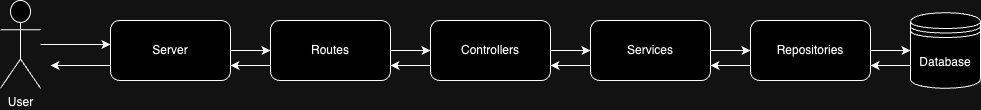

The diagram above was exported from draw.io. Its source (the exported page's mxGraphModel, read from the mxfile embedded in the PNG):
<mxGraphModel dx="1434" dy="688" grid="1" gridSize="10" guides="1" tooltips="1" connect="1" arrows="1" fold="1" page="1" pageScale="1" pageWidth="827" pageHeight="1169" math="0" shadow="0">
  <root>
    <mxCell id="0" />
    <mxCell id="1" parent="0" />
    <mxCell id="2" style="edgeStyle=orthogonalEdgeStyle;rounded=0;orthogonalLoop=1;jettySize=auto;html=1;exitX=0;exitY=0.75;exitDx=0;exitDy=0;entryX=1;entryY=0.75;entryDx=0;entryDy=0;" edge="1" source="3" target="14" parent="1">
      <mxGeometry relative="1" as="geometry" />
    </mxCell>
    <mxCell id="3" value="Routes" style="rounded=1;whiteSpace=wrap;html=1;" vertex="1" parent="1">
      <mxGeometry x="330" y="330" width="120" height="60" as="geometry" />
    </mxCell>
    <mxCell id="4" value="" style="edgeStyle=orthogonalEdgeStyle;rounded=0;orthogonalLoop=1;jettySize=auto;html=1;" edge="1" source="20" target="8" parent="1">
      <mxGeometry relative="1" as="geometry" />
    </mxCell>
    <mxCell id="5" style="edgeStyle=orthogonalEdgeStyle;rounded=0;orthogonalLoop=1;jettySize=auto;html=1;exitX=0;exitY=0.75;exitDx=0;exitDy=0;entryX=1;entryY=0.75;entryDx=0;entryDy=0;" edge="1" source="20" target="3" parent="1">
      <mxGeometry relative="1" as="geometry" />
    </mxCell>
    <mxCell id="6" value="" style="edgeStyle=orthogonalEdgeStyle;rounded=0;orthogonalLoop=1;jettySize=auto;html=1;" edge="1" source="8" target="11" parent="1">
      <mxGeometry relative="1" as="geometry" />
    </mxCell>
    <mxCell id="7" style="edgeStyle=orthogonalEdgeStyle;rounded=0;orthogonalLoop=1;jettySize=auto;html=1;exitX=0;exitY=0.75;exitDx=0;exitDy=0;entryX=1;entryY=0.75;entryDx=0;entryDy=0;" edge="1" source="8" target="20" parent="1">
      <mxGeometry relative="1" as="geometry" />
    </mxCell>
    <mxCell id="8" value="Services" style="whiteSpace=wrap;html=1;rounded=1;" vertex="1" parent="1">
      <mxGeometry x="650" y="330" width="120" height="60" as="geometry" />
    </mxCell>
    <mxCell id="9" style="edgeStyle=orthogonalEdgeStyle;rounded=0;orthogonalLoop=1;jettySize=auto;html=1;exitX=0;exitY=0.75;exitDx=0;exitDy=0;entryX=1;entryY=0.75;entryDx=0;entryDy=0;" edge="1" source="11" target="8" parent="1">
      <mxGeometry relative="1" as="geometry" />
    </mxCell>
    <mxCell id="10" style="edgeStyle=orthogonalEdgeStyle;rounded=0;orthogonalLoop=1;jettySize=auto;html=1;entryX=0;entryY=0.5;entryDx=0;entryDy=0;" edge="1" source="11" target="16" parent="1">
      <mxGeometry relative="1" as="geometry" />
    </mxCell>
    <mxCell id="11" value="Repositories" style="whiteSpace=wrap;html=1;rounded=1;" vertex="1" parent="1">
      <mxGeometry x="810" y="330" width="120" height="60" as="geometry" />
    </mxCell>
    <mxCell id="12" style="edgeStyle=orthogonalEdgeStyle;rounded=0;orthogonalLoop=1;jettySize=auto;html=1;exitX=1;exitY=0.5;exitDx=0;exitDy=0;entryX=0;entryY=0.5;entryDx=0;entryDy=0;" edge="1" source="14" target="3" parent="1">
      <mxGeometry relative="1" as="geometry" />
    </mxCell>
    <mxCell id="13" style="edgeStyle=orthogonalEdgeStyle;rounded=0;orthogonalLoop=1;jettySize=auto;html=1;exitX=0;exitY=0.75;exitDx=0;exitDy=0;" edge="1" source="14" parent="1">
      <mxGeometry relative="1" as="geometry">
        <mxPoint x="110" y="375" as="targetPoint" />
      </mxGeometry>
    </mxCell>
    <mxCell id="14" value="Server" style="rounded=1;whiteSpace=wrap;html=1;" vertex="1" parent="1">
      <mxGeometry x="170" y="330" width="120" height="60" as="geometry" />
    </mxCell>
    <mxCell id="15" style="edgeStyle=orthogonalEdgeStyle;rounded=0;orthogonalLoop=1;jettySize=auto;html=1;exitX=0;exitY=0.7;exitDx=0;exitDy=0;entryX=1;entryY=0.75;entryDx=0;entryDy=0;" edge="1" source="16" target="11" parent="1">
      <mxGeometry relative="1" as="geometry" />
    </mxCell>
    <mxCell id="16" value="Database" style="shape=datastore;whiteSpace=wrap;html=1;" vertex="1" parent="1">
      <mxGeometry x="970" y="322.25" width="70" height="75.5" as="geometry" />
    </mxCell>
    <mxCell id="17" style="edgeStyle=orthogonalEdgeStyle;rounded=0;orthogonalLoop=1;jettySize=auto;html=1;entryX=0;entryY=0.4;entryDx=0;entryDy=0;entryPerimeter=0;" edge="1" source="18" target="14" parent="1">
      <mxGeometry relative="1" as="geometry" />
    </mxCell>
    <mxCell id="18" value="User" style="shape=umlActor;verticalLabelPosition=bottom;verticalAlign=top;html=1;outlineConnect=0;" vertex="1" parent="1">
      <mxGeometry x="60" y="310" width="40" height="87.75" as="geometry" />
    </mxCell>
    <mxCell id="19" value="" style="edgeStyle=orthogonalEdgeStyle;rounded=0;orthogonalLoop=1;jettySize=auto;html=1;" edge="1" source="3" target="20" parent="1">
      <mxGeometry relative="1" as="geometry">
        <mxPoint x="530" y="360" as="targetPoint" />
        <mxPoint x="450" y="360" as="sourcePoint" />
      </mxGeometry>
    </mxCell>
    <mxCell id="20" value="Controllers" style="rounded=1;whiteSpace=wrap;html=1;" vertex="1" parent="1">
      <mxGeometry x="490" y="330" width="120" height="60" as="geometry" />
    </mxCell>
  </root>
</mxGraphModel>